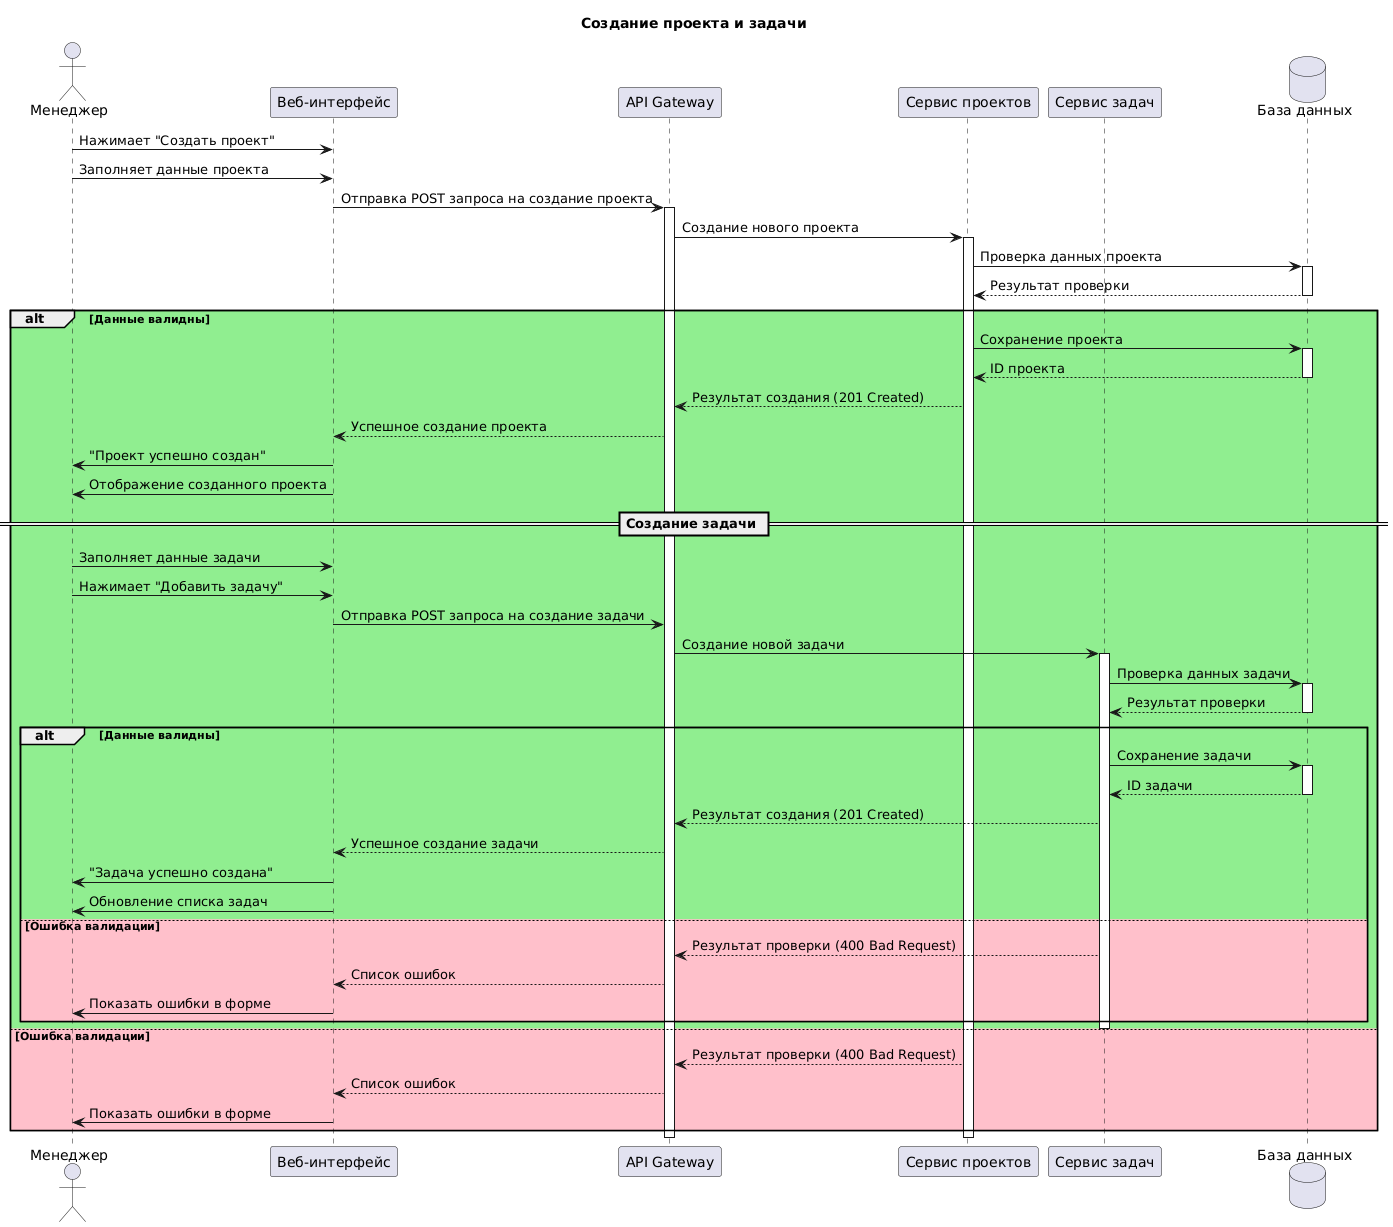

The diagram above was rendered by PlantUML. Its source (embedded in the PNG):
@startuml
title Создание проекта и задачи

actor Менеджер as manager
participant "Веб-интерфейс" as ui
participant "API Gateway" as api
participant "Сервис проектов" as project
participant "Сервис задач" as task
database "База данных" as db

manager -> ui: Нажимает "Создать проект"
manager -> ui: Заполняет данные проекта
ui -> api: Отправка POST запроса на создание проекта
activate api
api -> project: Создание нового проекта
activate project
project -> db: Проверка данных проекта
activate db
db --> project: Результат проверки
deactivate db

alt #lightgreen Данные валидны
    project -> db: Сохранение проекта
    activate db
    db --> project: ID проекта
    deactivate db
    
    project --> api: Результат создания (201 Created)
    api --> ui: Успешное создание проекта
    ui -> manager: "Проект успешно создан"
    ui -> manager: Отображение созданного проекта
    
    == Создание задачи ==
    manager -> ui: Заполняет данные задачи
    manager -> ui: Нажимает "Добавить задачу"
    
    ui -> api: Отправка POST запроса на создание задачи
    api -> task: Создание новой задачи
    activate task
    
    task -> db: Проверка данных задачи
    activate db
    db --> task: Результат проверки
    deactivate db
    
    alt #lightgreen Данные валидны
        task -> db: Сохранение задачи
        activate db
        db --> task: ID задачи
        deactivate db
        
        task --> api: Результат создания (201 Created)
        api --> ui: Успешное создание задачи
        ui -> manager: "Задача успешно создана"
        ui -> manager: Обновление списка задач
    else #Pink Ошибка валидации
        task --> api: Результат проверки (400 Bad Request)
        api --> ui: Список ошибок
        ui -> manager: Показать ошибки в форме
    end
    deactivate task
    
else #Pink Ошибка валидации
    project --> api: Результат проверки (400 Bad Request)
    api --> ui: Список ошибок
    ui -> manager: Показать ошибки в форме
end

deactivate project
deactivate api
@enduml